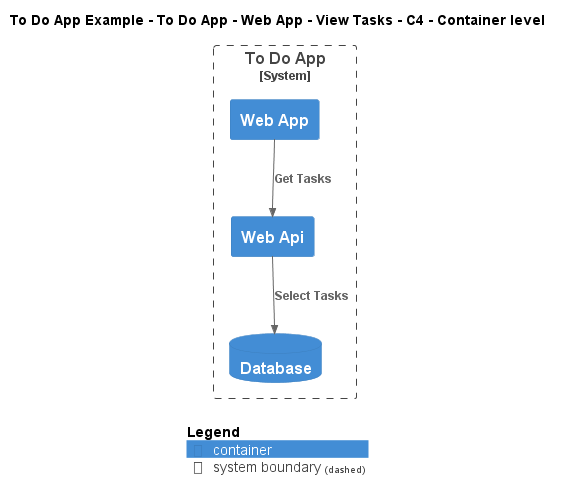

The diagram above was rendered by PlantUML. Its source (embedded in the PNG):
@startuml
!include ..\..\..\..\..\..\..\.c4s\C4_Container.puml

AddElementTag("c4interflow:lifecycle:new", $bgColor=green, $fontColor=#ffffff, $borderColor=green, $shadowing="False")
AddElementTag("c4interflow:lifecycle:changed", $bgColor=orange, $fontColor=#ffffff, $borderColor=orange, $shadowing="False")
AddElementTag("c4interflow:lifecycle:removed", $bgColor=red, $fontColor=#ffffff, $borderColor=red, $shadowing="False")

AddRelTag("c4interflow:lifecycle:new", $textColor=green, $lineColor=green)
AddRelTag("c4interflow:lifecycle:changed", $textColor=orange, $lineColor=orange)
AddRelTag("c4interflow:lifecycle:removed", $textColor=red, $lineColor=red)

SHOW_PERSON_PORTRAIT()
LAYOUT_TOP_DOWN()

skinparam linetype polyline

title To Do App Example - To Do App - Web App - View Tasks - C4 - Container level


System_Boundary(ToDoAppExample.SoftwareSystems.ToDoApp, "To Do App") {
    Container(ToDoAppExample.SoftwareSystems.ToDoApp.Containers.WebApp, "Web App", "", "")
    Container(ToDoAppExample.SoftwareSystems.ToDoApp.Containers.WebApi, "Web Api", "", "")
    ContainerDb(ToDoAppExample.SoftwareSystems.ToDoApp.Containers.Database, "Database", "", "")
}

Rel(ToDoAppExample.SoftwareSystems.ToDoApp.Containers.WebApp, ToDoAppExample.SoftwareSystems.ToDoApp.Containers.WebApi, "Get Tasks")
Rel(ToDoAppExample.SoftwareSystems.ToDoApp.Containers.WebApi, ToDoAppExample.SoftwareSystems.ToDoApp.Containers.Database, "Select Tasks")


SHOW_LEGEND()
@enduml